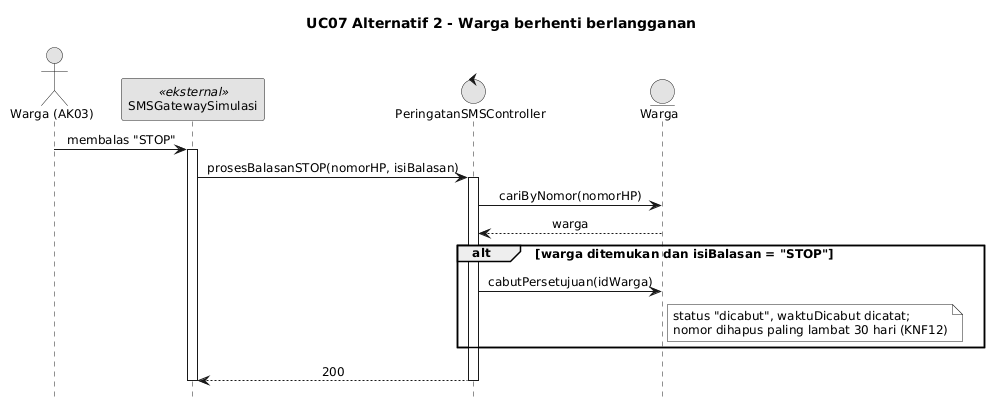

The diagram above was rendered by PlantUML. Its source (embedded in the PNG):
@startuml
skinparam monochrome true
skinparam shadowing false
skinparam defaultFontName Arial
skinparam defaultFontSize 12
skinparam sequenceMessageAlign center
skinparam responseMessageBelowArrow true

hide footbox
title UC07 Alternatif 2 - Warga berhenti berlangganan
actor "Warga (AK03)" as W
participant "SMSGatewaySimulasi" as G <<eksternal>>
control PeringatanSMSController as C
entity Warga as EW

W -> G : membalas "STOP"
activate G
G -> C : prosesBalasanSTOP(nomorHP, isiBalasan)
activate C
C -> EW : cariByNomor(nomorHP)
EW --> C : warga
alt warga ditemukan dan isiBalasan = "STOP"
  C -> EW : cabutPersetujuan(idWarga)
  note right of EW : status "dicabut", waktuDicabut dicatat;\nnomor dihapus paling lambat 30 hari (KNF12)
end
C --> G : 200
deactivate C
deactivate G
@enduml